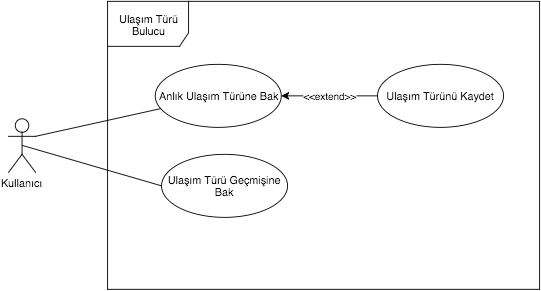

The diagram above was exported from draw.io. Its source (the exported page's mxGraphModel, read from the mxfile embedded in the PNG):
<mxGraphModel dx="794" dy="475" grid="1" gridSize="10" guides="1" tooltips="1" connect="1" arrows="1" fold="1" page="1" pageScale="1" pageWidth="826" pageHeight="1169" background="#ffffff" math="0" shadow="0">
  <root>
    <mxCell id="0" />
    <mxCell id="1" parent="0" />
    <mxCell id="16" value="Ulaşım Türü Bulucu" style="shape=umlFrame;whiteSpace=wrap;html=1;width=90;height=50;" vertex="1" parent="1">
      <mxGeometry x="220" y="730" width="480" height="320" as="geometry" />
    </mxCell>
    <mxCell id="26" style="edgeStyle=none;rounded=0;html=1;exitX=0.5;exitY=0.5;exitPerimeter=0;entryX=0;entryY=0.5;startArrow=none;startFill=0;endArrow=none;endFill=0;jettySize=auto;orthogonalLoop=1;" edge="1" parent="1" source="17" target="20">
      <mxGeometry relative="1" as="geometry" />
    </mxCell>
    <mxCell id="27" style="edgeStyle=none;rounded=0;html=1;exitX=1;exitY=0.3333333333333333;exitPerimeter=0;startArrow=none;startFill=0;endArrow=none;endFill=0;jettySize=auto;orthogonalLoop=1;" edge="1" parent="1" source="17" target="18">
      <mxGeometry relative="1" as="geometry" />
    </mxCell>
    <mxCell id="17" value="Kullanıcı" style="shape=umlActor;verticalLabelPosition=bottom;labelBackgroundColor=#ffffff;verticalAlign=top;html=1;" vertex="1" parent="1">
      <mxGeometry x="110" y="860" width="30" height="60" as="geometry" />
    </mxCell>
    <mxCell id="25" value="&amp;lt;&amp;lt;extend&amp;gt;&amp;gt;" style="edgeStyle=orthogonalEdgeStyle;rounded=0;html=1;exitX=1;exitY=0.5;entryX=0;entryY=0.5;startArrow=classic;startFill=1;endArrow=none;endFill=0;jettySize=auto;orthogonalLoop=1;" edge="1" parent="1" source="18" target="19">
      <mxGeometry relative="1" as="geometry" />
    </mxCell>
    <mxCell id="18" value="Anlık Ulaşım Türüne Bak" style="ellipse;whiteSpace=wrap;html=1;" vertex="1" parent="1">
      <mxGeometry x="273" y="800" width="140" height="70" as="geometry" />
    </mxCell>
    <mxCell id="19" value="Ulaşım Türünü Kaydet" style="ellipse;whiteSpace=wrap;html=1;" vertex="1" parent="1">
      <mxGeometry x="520" y="800" width="140" height="70" as="geometry" />
    </mxCell>
    <mxCell id="20" value="Ulaşım Türü Geçmişine Bak" style="ellipse;whiteSpace=wrap;html=1;" vertex="1" parent="1">
      <mxGeometry x="280" y="900" width="140" height="70" as="geometry" />
    </mxCell>
  </root>
</mxGraphModel>